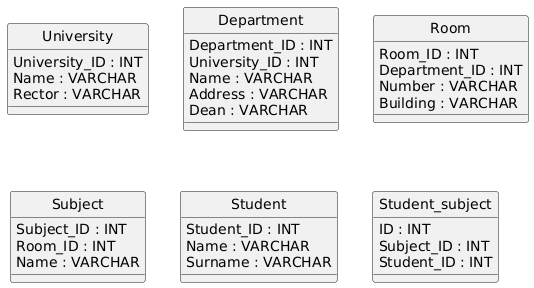

The diagram above was rendered by PlantUML. Its source (embedded in the PNG):
@startuml
hide circle
skinparam linetype ortho

entity "University" as University {
  University_ID : INT
  Name : VARCHAR
  Rector : VARCHAR
}

entity "Department" as Department {
  Department_ID : INT
  University_ID : INT
  Name : VARCHAR
  Address : VARCHAR
  Dean : VARCHAR
}

entity "Room" as Room {
  Room_ID : INT
  Department_ID : INT
  Number : VARCHAR
  Building : VARCHAR
}

entity "Subject" as Subject {
  Subject_ID : INT
  Room_ID : INT
  Name : VARCHAR
}

entity "Student" as Student {
  Student_ID : INT
  Name : VARCHAR
  Surname : VARCHAR
}

entity "Student_subject" as Student_subject {
  ID : INT
  Subject_ID : INT
  Student_ID : INT
}

@enduml